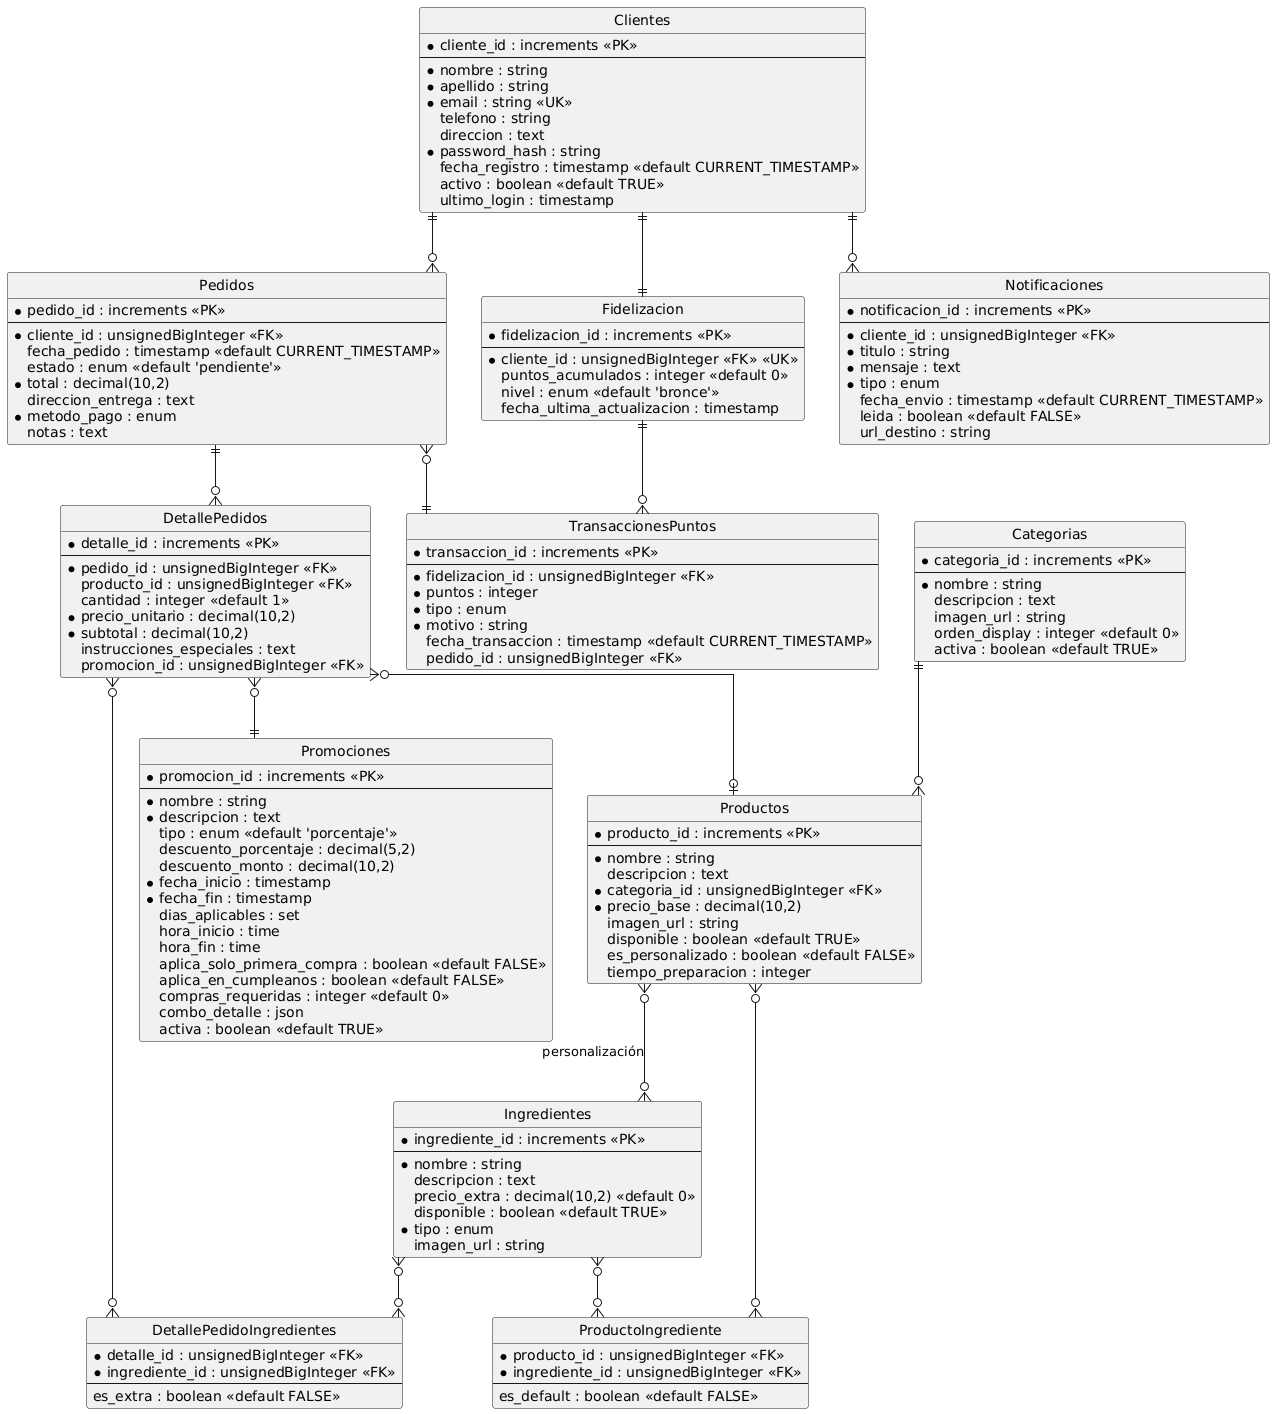

The diagram above was rendered by PlantUML. Its source (embedded in the PNG):
@startuml
hide circle
skinparam linetype ortho

entity Clientes {
  * cliente_id : increments <<PK>>
  --
  * nombre : string
  * apellido : string
  * email : string <<UK>>
  telefono : string
  direccion : text
  * password_hash : string
  fecha_registro : timestamp <<default CURRENT_TIMESTAMP>>
  activo : boolean <<default TRUE>>
  ultimo_login : timestamp
}

entity Categorias {
  * categoria_id : increments <<PK>>
  --
  * nombre : string
  descripcion : text
  imagen_url : string
  orden_display : integer <<default 0>>
  activa : boolean <<default TRUE>>
}

entity Productos {
  * producto_id : increments <<PK>>
  --
  * nombre : string
  descripcion : text
  * categoria_id : unsignedBigInteger <<FK>>
  * precio_base : decimal(10,2)
  imagen_url : string
  disponible : boolean <<default TRUE>>
  es_personalizado : boolean <<default FALSE>>
  tiempo_preparacion : integer
}

entity Ingredientes {
  * ingrediente_id : increments <<PK>>
  --
  * nombre : string
  descripcion : text
  precio_extra : decimal(10,2) <<default 0>>
  disponible : boolean <<default TRUE>>
  * tipo : enum
  imagen_url : string
}

entity ProductoIngrediente {
  * producto_id : unsignedBigInteger <<FK>>
  * ingrediente_id : unsignedBigInteger <<FK>>
  --
  es_default : boolean <<default FALSE>>
}

entity Pedidos {
  * pedido_id : increments <<PK>>
  --
  * cliente_id : unsignedBigInteger <<FK>>
  fecha_pedido : timestamp <<default CURRENT_TIMESTAMP>>
  estado : enum <<default 'pendiente'>>
  * total : decimal(10,2)
  direccion_entrega : text
  * metodo_pago : enum
  notas : text
}

entity DetallePedidos {
  * detalle_id : increments <<PK>>
  --
  * pedido_id : unsignedBigInteger <<FK>>
  producto_id : unsignedBigInteger <<FK>>
  cantidad : integer <<default 1>>
  * precio_unitario : decimal(10,2)
  * subtotal : decimal(10,2)
  instrucciones_especiales : text
  promocion_id : unsignedBigInteger <<FK>>
}

entity DetallePedidoIngredientes {
  * detalle_id : unsignedBigInteger <<FK>>
  * ingrediente_id : unsignedBigInteger <<FK>>
  --
  es_extra : boolean <<default FALSE>>
}

entity Fidelizacion {
  * fidelizacion_id : increments <<PK>>
  --
  * cliente_id : unsignedBigInteger <<FK>> <<UK>>
  puntos_acumulados : integer <<default 0>>
  nivel : enum <<default 'bronce'>>
  fecha_ultima_actualizacion : timestamp
}

entity TransaccionesPuntos {
  * transaccion_id : increments <<PK>>
  --
  * fidelizacion_id : unsignedBigInteger <<FK>>
  * puntos : integer
  * tipo : enum
  * motivo : string
  fecha_transaccion : timestamp <<default CURRENT_TIMESTAMP>>
  pedido_id : unsignedBigInteger <<FK>>
}

entity Promociones {
  * promocion_id : increments <<PK>>
  --
  * nombre : string
  * descripcion : text
  tipo : enum <<default 'porcentaje'>>
  descuento_porcentaje : decimal(5,2)
  descuento_monto : decimal(10,2)
  * fecha_inicio : timestamp
  * fecha_fin : timestamp
  dias_aplicables : set
  hora_inicio : time
  hora_fin : time
  aplica_solo_primera_compra : boolean <<default FALSE>>
  aplica_en_cumpleanos : boolean <<default FALSE>>
  compras_requeridas : integer <<default 0>>
  combo_detalle : json
  activa : boolean <<default TRUE>>
}

entity Notificaciones {
  * notificacion_id : increments <<PK>>
  --
  * cliente_id : unsignedBigInteger <<FK>>
  * titulo : string
  * mensaje : text
  * tipo : enum
  fecha_envio : timestamp <<default CURRENT_TIMESTAMP>>
  leida : boolean <<default FALSE>>
  url_destino : string
}

' Relaciones
Clientes ||--o{ Pedidos
Clientes ||--|| Fidelizacion
Clientes ||--o{ Notificaciones

Categorias ||--o{ Productos

Productos }o--o{ Ingredientes : "personalización"
Productos }o--o{ ProductoIngrediente

Ingredientes }o--o{ ProductoIngrediente
Ingredientes }o--o{ DetallePedidoIngredientes

Pedidos ||--o{ DetallePedidos
Pedidos }o--|| TransaccionesPuntos

DetallePedidos }o--o| Productos
DetallePedidos }o--o{ DetallePedidoIngredientes
DetallePedidos }o--|| Promociones

Fidelizacion ||--o{ TransaccionesPuntos
@enduml